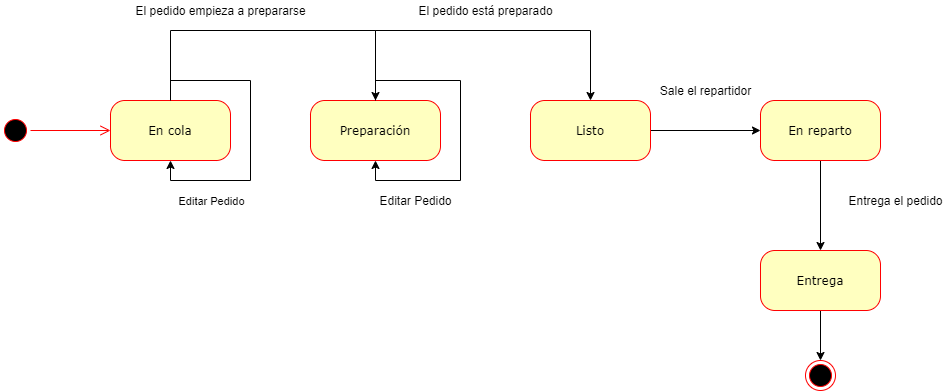

The diagram above was exported from draw.io. Its source (the exported page's mxGraphModel, read from the mxfile embedded in the PNG):
<mxGraphModel dx="868" dy="425" grid="1" gridSize="10" guides="1" tooltips="1" connect="1" arrows="1" fold="1" page="1" pageScale="1" pageWidth="1100" pageHeight="850" background="none" math="0" shadow="0">
  <root>
    <mxCell id="0" />
    <mxCell id="1" parent="0" />
    <mxCell id="382b91b5511bd0f7-1" value="" style="ellipse;html=1;shape=startState;fillColor=#000000;strokeColor=#ff0000;rounded=1;shadow=0;comic=0;labelBackgroundColor=none;fontFamily=Verdana;fontSize=12;fontColor=#000000;align=center;direction=south;" parent="1" vertex="1">
      <mxGeometry x="130" y="135" width="30" height="30" as="geometry" />
    </mxCell>
    <mxCell id="6bVchwz4sa4-UtUrfbPO-6" style="edgeStyle=orthogonalEdgeStyle;rounded=0;orthogonalLoop=1;jettySize=auto;html=1;" edge="1" parent="1" source="382b91b5511bd0f7-6" target="6bVchwz4sa4-UtUrfbPO-4">
      <mxGeometry relative="1" as="geometry">
        <Array as="points">
          <mxPoint x="300" y="50" />
          <mxPoint x="505" y="50" />
        </Array>
      </mxGeometry>
    </mxCell>
    <mxCell id="382b91b5511bd0f7-6" value="En cola" style="rounded=1;whiteSpace=wrap;html=1;arcSize=24;fillColor=#ffffc0;strokeColor=#ff0000;shadow=0;comic=0;labelBackgroundColor=none;fontFamily=Verdana;fontSize=12;fontColor=#000000;align=center;" parent="1" vertex="1">
      <mxGeometry x="240" y="120" width="120" height="60" as="geometry" />
    </mxCell>
    <mxCell id="2a3bc250acf0617d-9" style="edgeStyle=orthogonalEdgeStyle;html=1;labelBackgroundColor=none;endArrow=open;endSize=8;strokeColor=#ff0000;fontFamily=Verdana;fontSize=12;align=left;" parent="1" source="382b91b5511bd0f7-1" target="382b91b5511bd0f7-6" edge="1">
      <mxGeometry relative="1" as="geometry" />
    </mxCell>
    <mxCell id="6bVchwz4sa4-UtUrfbPO-7" style="edgeStyle=orthogonalEdgeStyle;rounded=0;orthogonalLoop=1;jettySize=auto;html=1;" edge="1" parent="1" source="6bVchwz4sa4-UtUrfbPO-4" target="6bVchwz4sa4-UtUrfbPO-5">
      <mxGeometry relative="1" as="geometry">
        <Array as="points">
          <mxPoint x="505" y="50" />
          <mxPoint x="720" y="50" />
        </Array>
      </mxGeometry>
    </mxCell>
    <mxCell id="6bVchwz4sa4-UtUrfbPO-4" value="Preparación" style="rounded=1;whiteSpace=wrap;html=1;arcSize=24;fillColor=#ffffc0;strokeColor=#ff0000;shadow=0;comic=0;labelBackgroundColor=none;fontFamily=Verdana;fontSize=12;fontColor=#000000;align=center;" vertex="1" parent="1">
      <mxGeometry x="440" y="120" width="130" height="60" as="geometry" />
    </mxCell>
    <mxCell id="6bVchwz4sa4-UtUrfbPO-9" style="edgeStyle=orthogonalEdgeStyle;rounded=0;orthogonalLoop=1;jettySize=auto;html=1;" edge="1" parent="1" source="6bVchwz4sa4-UtUrfbPO-5" target="6bVchwz4sa4-UtUrfbPO-20">
      <mxGeometry relative="1" as="geometry">
        <mxPoint x="890" y="150" as="targetPoint" />
      </mxGeometry>
    </mxCell>
    <mxCell id="6bVchwz4sa4-UtUrfbPO-5" value="Listo" style="rounded=1;whiteSpace=wrap;html=1;arcSize=24;fillColor=#ffffc0;strokeColor=#ff0000;shadow=0;comic=0;labelBackgroundColor=none;fontFamily=Verdana;fontSize=12;fontColor=#000000;align=center;" vertex="1" parent="1">
      <mxGeometry x="660" y="120" width="120" height="60" as="geometry" />
    </mxCell>
    <mxCell id="6bVchwz4sa4-UtUrfbPO-15" style="edgeStyle=orthogonalEdgeStyle;rounded=0;orthogonalLoop=1;jettySize=auto;html=1;entryX=0.5;entryY=1;entryDx=0;entryDy=0;" edge="1" parent="1" source="382b91b5511bd0f7-6" target="382b91b5511bd0f7-6">
      <mxGeometry relative="1" as="geometry" />
    </mxCell>
    <mxCell id="6bVchwz4sa4-UtUrfbPO-16" value="Editar Pedido&lt;br&gt;" style="edgeLabel;html=1;align=center;verticalAlign=middle;resizable=0;points=[];" vertex="1" connectable="0" parent="6bVchwz4sa4-UtUrfbPO-15">
      <mxGeometry x="-0.4867" y="-5" relative="1" as="geometry">
        <mxPoint x="-17" y="115" as="offset" />
      </mxGeometry>
    </mxCell>
    <mxCell id="6bVchwz4sa4-UtUrfbPO-17" style="edgeStyle=orthogonalEdgeStyle;rounded=0;orthogonalLoop=1;jettySize=auto;html=1;entryX=0.5;entryY=1;entryDx=0;entryDy=0;" edge="1" parent="1" source="6bVchwz4sa4-UtUrfbPO-4" target="6bVchwz4sa4-UtUrfbPO-4">
      <mxGeometry relative="1" as="geometry" />
    </mxCell>
    <mxCell id="6bVchwz4sa4-UtUrfbPO-18" value="Editar Pedido&lt;br&gt;" style="text;html=1;align=center;verticalAlign=middle;resizable=0;points=[];autosize=1;strokeColor=none;fillColor=none;" vertex="1" parent="1">
      <mxGeometry x="500" y="210" width="90" height="20" as="geometry" />
    </mxCell>
    <mxCell id="6bVchwz4sa4-UtUrfbPO-19" value="Sale el repartidor" style="text;html=1;align=center;verticalAlign=middle;resizable=0;points=[];autosize=1;strokeColor=none;fillColor=none;" vertex="1" parent="1">
      <mxGeometry x="780" y="100" width="110" height="20" as="geometry" />
    </mxCell>
    <mxCell id="6bVchwz4sa4-UtUrfbPO-22" style="edgeStyle=orthogonalEdgeStyle;rounded=0;orthogonalLoop=1;jettySize=auto;html=1;" edge="1" parent="1" source="6bVchwz4sa4-UtUrfbPO-20" target="6bVchwz4sa4-UtUrfbPO-21">
      <mxGeometry relative="1" as="geometry" />
    </mxCell>
    <mxCell id="6bVchwz4sa4-UtUrfbPO-20" value="En reparto" style="rounded=1;whiteSpace=wrap;html=1;arcSize=24;fillColor=#ffffc0;strokeColor=#ff0000;shadow=0;comic=0;labelBackgroundColor=none;fontFamily=Verdana;fontSize=12;fontColor=#000000;align=center;" vertex="1" parent="1">
      <mxGeometry x="890" y="120" width="120" height="60" as="geometry" />
    </mxCell>
    <mxCell id="6bVchwz4sa4-UtUrfbPO-27" style="edgeStyle=orthogonalEdgeStyle;rounded=0;orthogonalLoop=1;jettySize=auto;html=1;" edge="1" parent="1" source="6bVchwz4sa4-UtUrfbPO-21" target="6bVchwz4sa4-UtUrfbPO-26">
      <mxGeometry relative="1" as="geometry" />
    </mxCell>
    <mxCell id="6bVchwz4sa4-UtUrfbPO-21" value="Entrega" style="rounded=1;whiteSpace=wrap;html=1;arcSize=24;fillColor=#ffffc0;strokeColor=#ff0000;shadow=0;comic=0;labelBackgroundColor=none;fontFamily=Verdana;fontSize=12;fontColor=#000000;align=center;" vertex="1" parent="1">
      <mxGeometry x="890" y="270" width="120" height="60" as="geometry" />
    </mxCell>
    <mxCell id="6bVchwz4sa4-UtUrfbPO-23" value="Entrega el pedido&lt;br&gt;" style="text;html=1;align=center;verticalAlign=middle;resizable=0;points=[];autosize=1;strokeColor=none;fillColor=none;" vertex="1" parent="1">
      <mxGeometry x="970" y="210" width="110" height="20" as="geometry" />
    </mxCell>
    <mxCell id="6bVchwz4sa4-UtUrfbPO-24" value="El pedido está preparado" style="text;html=1;align=center;verticalAlign=middle;resizable=0;points=[];autosize=1;strokeColor=none;fillColor=none;" vertex="1" parent="1">
      <mxGeometry x="540" y="20" width="150" height="20" as="geometry" />
    </mxCell>
    <mxCell id="6bVchwz4sa4-UtUrfbPO-25" value="El pedido empieza a prepararse" style="text;html=1;align=center;verticalAlign=middle;resizable=0;points=[];autosize=1;strokeColor=none;fillColor=none;" vertex="1" parent="1">
      <mxGeometry x="255" y="20" width="190" height="20" as="geometry" />
    </mxCell>
    <mxCell id="6bVchwz4sa4-UtUrfbPO-26" value="" style="ellipse;html=1;shape=endState;fillColor=#000000;strokeColor=#ff0000;" vertex="1" parent="1">
      <mxGeometry x="935" y="380" width="30" height="30" as="geometry" />
    </mxCell>
  </root>
</mxGraphModel>